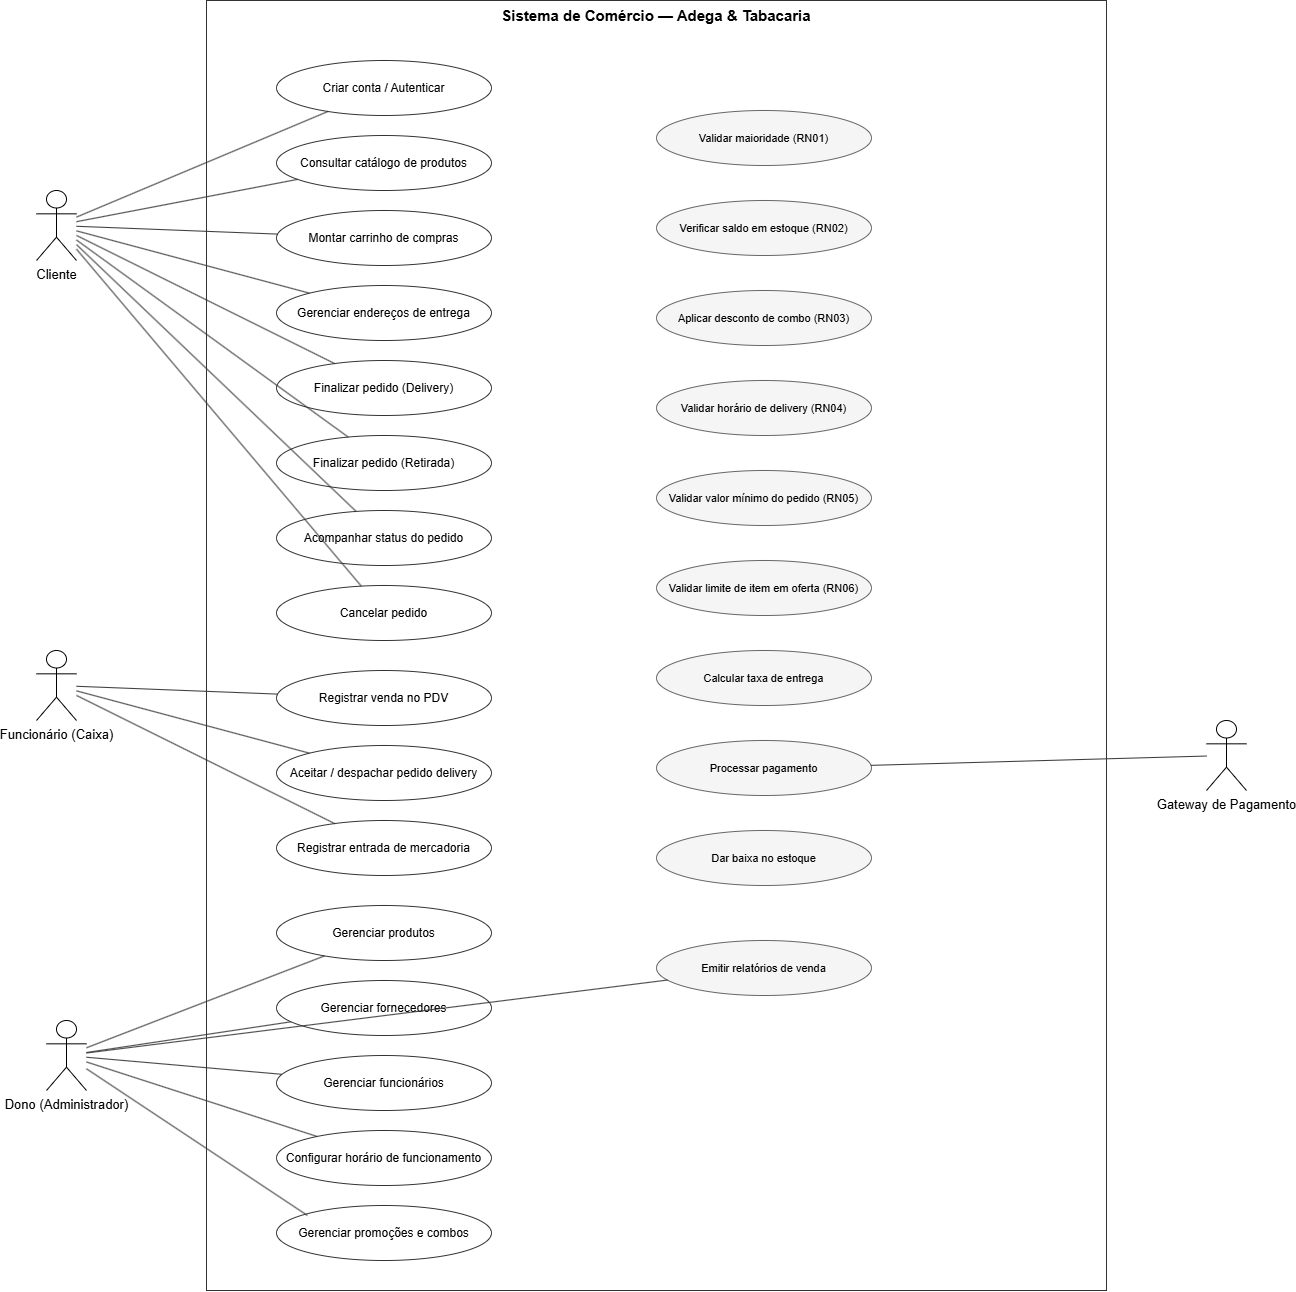

The diagram above was exported from draw.io. Its source (the exported page's mxGraphModel, read from the mxfile embedded in the PNG):
<mxGraphModel dx="1414" dy="777" grid="1" gridSize="10" guides="1" tooltips="1" connect="1" arrows="1" fold="1" page="1" pageScale="1" pageWidth="827" pageHeight="1169" math="0" shadow="0">
  <root>
    <mxCell id="0" />
    <mxCell id="1" parent="0" />
    <mxCell id="Auw0Zekpqb-tfDpV0f37-2" parent="1" style="shape=umlActor;verticalLabelPosition=bottom;verticalAlign=top;html=1;outlineConnect=0;fontSize=13;" value="Cliente" vertex="1">
      <mxGeometry height="70" width="40" x="60" y="230" as="geometry" />
    </mxCell>
    <mxCell id="Auw0Zekpqb-tfDpV0f37-3" parent="1" style="shape=umlActor;verticalLabelPosition=bottom;verticalAlign=top;html=1;outlineConnect=0;fontSize=13;" value="Funcionário (Caixa)" vertex="1">
      <mxGeometry height="70" width="40" x="60" y="690" as="geometry" />
    </mxCell>
    <mxCell id="Auw0Zekpqb-tfDpV0f37-4" parent="1" style="shape=umlActor;verticalLabelPosition=bottom;verticalAlign=top;html=1;outlineConnect=0;fontSize=13;" value="Dono (Administrador)" vertex="1">
      <mxGeometry height="70" width="40" x="70" y="1060" as="geometry" />
    </mxCell>
    <mxCell id="Auw0Zekpqb-tfDpV0f37-5" parent="1" style="shape=umlActor;verticalLabelPosition=bottom;verticalAlign=top;html=1;outlineConnect=0;fontSize=13;" value="Gateway de Pagamento" vertex="1">
      <mxGeometry height="70" width="40" x="1230" y="760" as="geometry" />
    </mxCell>
    <mxCell id="Auw0Zekpqb-tfDpV0f37-6" parent="1" style="ellipse;whiteSpace=wrap;html=1;fontSize=12;fillColor=#ffffff;strokeColor=#333333;" value="Criar conta / Autenticar" vertex="1">
      <mxGeometry height="55" width="215" x="300" y="100" as="geometry" />
    </mxCell>
    <mxCell id="Auw0Zekpqb-tfDpV0f37-7" parent="1" style="ellipse;whiteSpace=wrap;html=1;fontSize=12;fillColor=#ffffff;strokeColor=#333333;" value="Consultar catálogo de produtos" vertex="1">
      <mxGeometry height="55" width="215" x="300" y="175" as="geometry" />
    </mxCell>
    <mxCell id="Auw0Zekpqb-tfDpV0f37-8" parent="1" style="ellipse;whiteSpace=wrap;html=1;fontSize=12;fillColor=#ffffff;strokeColor=#333333;" value="Montar carrinho de compras" vertex="1">
      <mxGeometry height="55" width="215" x="300" y="250" as="geometry" />
    </mxCell>
    <mxCell id="Auw0Zekpqb-tfDpV0f37-9" parent="1" style="ellipse;whiteSpace=wrap;html=1;fontSize=12;fillColor=#ffffff;strokeColor=#333333;" value="Gerenciar endereços de entrega" vertex="1">
      <mxGeometry height="55" width="215" x="300" y="325" as="geometry" />
    </mxCell>
    <mxCell id="Auw0Zekpqb-tfDpV0f37-10" parent="1" style="ellipse;whiteSpace=wrap;html=1;fontSize=12;fillColor=#ffffff;strokeColor=#333333;" value="Finalizar pedido (Delivery)" vertex="1">
      <mxGeometry height="55" width="215" x="300" y="400" as="geometry" />
    </mxCell>
    <mxCell id="Auw0Zekpqb-tfDpV0f37-11" parent="1" style="ellipse;whiteSpace=wrap;html=1;fontSize=12;fillColor=#ffffff;strokeColor=#333333;" value="Finalizar pedido (Retirada)" vertex="1">
      <mxGeometry height="55" width="215" x="300" y="475" as="geometry" />
    </mxCell>
    <mxCell id="Auw0Zekpqb-tfDpV0f37-12" parent="1" style="ellipse;whiteSpace=wrap;html=1;fontSize=12;fillColor=#ffffff;strokeColor=#333333;" value="Acompanhar status do pedido" vertex="1">
      <mxGeometry height="55" width="215" x="300" y="550" as="geometry" />
    </mxCell>
    <mxCell id="Auw0Zekpqb-tfDpV0f37-13" parent="1" style="ellipse;whiteSpace=wrap;html=1;fontSize=12;fillColor=#ffffff;strokeColor=#333333;" value="Cancelar pedido" vertex="1">
      <mxGeometry height="55" width="215" x="300" y="625" as="geometry" />
    </mxCell>
    <mxCell id="Auw0Zekpqb-tfDpV0f37-14" parent="1" style="ellipse;whiteSpace=wrap;html=1;fontSize=12;fillColor=#ffffff;strokeColor=#333333;" value="Registrar venda no PDV" vertex="1">
      <mxGeometry height="55" width="215" x="300" y="710" as="geometry" />
    </mxCell>
    <mxCell id="Auw0Zekpqb-tfDpV0f37-15" parent="1" style="ellipse;whiteSpace=wrap;html=1;fontSize=12;fillColor=#ffffff;strokeColor=#333333;" value="Aceitar / despachar pedido delivery" vertex="1">
      <mxGeometry height="55" width="215" x="300" y="785" as="geometry" />
    </mxCell>
    <mxCell id="Auw0Zekpqb-tfDpV0f37-16" parent="1" style="ellipse;whiteSpace=wrap;html=1;fontSize=12;fillColor=#ffffff;strokeColor=#333333;" value="Registrar entrada de mercadoria" vertex="1">
      <mxGeometry height="55" width="215" x="300" y="860" as="geometry" />
    </mxCell>
    <mxCell id="Auw0Zekpqb-tfDpV0f37-17" parent="1" style="ellipse;whiteSpace=wrap;html=1;fontSize=12;fillColor=#ffffff;strokeColor=#333333;" value="Gerenciar produtos" vertex="1">
      <mxGeometry height="55" width="215" x="300" y="945" as="geometry" />
    </mxCell>
    <mxCell id="Auw0Zekpqb-tfDpV0f37-18" parent="1" style="ellipse;whiteSpace=wrap;html=1;fontSize=12;fillColor=#ffffff;strokeColor=#333333;" value="Gerenciar fornecedores" vertex="1">
      <mxGeometry height="55" width="215" x="300" y="1020" as="geometry" />
    </mxCell>
    <mxCell id="Auw0Zekpqb-tfDpV0f37-19" parent="1" style="ellipse;whiteSpace=wrap;html=1;fontSize=12;fillColor=#ffffff;strokeColor=#333333;" value="Gerenciar funcionários" vertex="1">
      <mxGeometry height="55" width="215" x="300" y="1095" as="geometry" />
    </mxCell>
    <mxCell id="Auw0Zekpqb-tfDpV0f37-20" parent="1" style="ellipse;whiteSpace=wrap;html=1;fontSize=12;fillColor=#ffffff;strokeColor=#333333;" value="Configurar horário de funcionamento" vertex="1">
      <mxGeometry height="55" width="215" x="300" y="1170" as="geometry" />
    </mxCell>
    <mxCell id="Auw0Zekpqb-tfDpV0f37-21" parent="1" style="ellipse;whiteSpace=wrap;html=1;fontSize=12;fillColor=#ffffff;strokeColor=#333333;" value="Gerenciar promoções e combos" vertex="1">
      <mxGeometry height="55" width="215" x="300" y="1245" as="geometry" />
    </mxCell>
    <mxCell id="Auw0Zekpqb-tfDpV0f37-22" parent="1" style="ellipse;whiteSpace=wrap;html=1;fontSize=11;fillColor=#f5f5f5;strokeColor=#666666;dashed=0;" value="Validar maioridade (RN01)" vertex="1">
      <mxGeometry height="55" width="215" x="680" y="150" as="geometry" />
    </mxCell>
    <mxCell id="Auw0Zekpqb-tfDpV0f37-23" parent="1" style="ellipse;whiteSpace=wrap;html=1;fontSize=11;fillColor=#f5f5f5;strokeColor=#666666;dashed=0;" value="Verificar saldo em estoque (RN02)" vertex="1">
      <mxGeometry height="55" width="215" x="680" y="240" as="geometry" />
    </mxCell>
    <mxCell id="Auw0Zekpqb-tfDpV0f37-24" parent="1" style="ellipse;whiteSpace=wrap;html=1;fontSize=11;fillColor=#f5f5f5;strokeColor=#666666;dashed=0;" value="Aplicar desconto de combo (RN03)" vertex="1">
      <mxGeometry height="55" width="215" x="680" y="330" as="geometry" />
    </mxCell>
    <mxCell id="Auw0Zekpqb-tfDpV0f37-25" parent="1" style="ellipse;whiteSpace=wrap;html=1;fontSize=11;fillColor=#f5f5f5;strokeColor=#666666;dashed=0;" value="Validar horário de delivery (RN04)" vertex="1">
      <mxGeometry height="55" width="215" x="680" y="420" as="geometry" />
    </mxCell>
    <mxCell id="Auw0Zekpqb-tfDpV0f37-26" parent="1" style="ellipse;whiteSpace=wrap;html=1;fontSize=11;fillColor=#f5f5f5;strokeColor=#666666;dashed=0;" value="Validar valor mínimo do pedido (RN05)" vertex="1">
      <mxGeometry height="55" width="215" x="680" y="510" as="geometry" />
    </mxCell>
    <mxCell id="Auw0Zekpqb-tfDpV0f37-27" parent="1" style="ellipse;whiteSpace=wrap;html=1;fontSize=11;fillColor=#f5f5f5;strokeColor=#666666;dashed=0;" value="Validar limite de item em oferta (RN06)" vertex="1">
      <mxGeometry height="55" width="215" x="680" y="600" as="geometry" />
    </mxCell>
    <mxCell id="Auw0Zekpqb-tfDpV0f37-28" parent="1" style="ellipse;whiteSpace=wrap;html=1;fontSize=11;fillColor=#f5f5f5;strokeColor=#666666;dashed=0;" value="Calcular taxa de entrega" vertex="1">
      <mxGeometry height="55" width="215" x="680" y="690" as="geometry" />
    </mxCell>
    <mxCell id="Auw0Zekpqb-tfDpV0f37-29" parent="1" style="ellipse;whiteSpace=wrap;html=1;fontSize=11;fillColor=#f5f5f5;strokeColor=#666666;dashed=0;" value="Processar pagamento" vertex="1">
      <mxGeometry height="55" width="215" x="680" y="780" as="geometry" />
    </mxCell>
    <mxCell id="Auw0Zekpqb-tfDpV0f37-30" parent="1" style="ellipse;whiteSpace=wrap;html=1;fontSize=11;fillColor=#f5f5f5;strokeColor=#666666;dashed=0;" value="Dar baixa no estoque" vertex="1">
      <mxGeometry height="55" width="215" x="680" y="870" as="geometry" />
    </mxCell>
    <mxCell id="Auw0Zekpqb-tfDpV0f37-31" parent="1" style="ellipse;whiteSpace=wrap;html=1;fontSize=11;fillColor=#f5f5f5;strokeColor=#666666;dashed=0;" value="Emitir relatórios de venda" vertex="1">
      <mxGeometry height="55" width="215" x="680" y="980" as="geometry" />
    </mxCell>
    <mxCell id="Auw0Zekpqb-tfDpV0f37-32" edge="1" parent="1" source="Auw0Zekpqb-tfDpV0f37-2" style="endArrow=none;html=1;strokeColor=#333333;" target="Auw0Zekpqb-tfDpV0f37-6" value="">
      <mxGeometry relative="1" as="geometry" />
    </mxCell>
    <mxCell id="Auw0Zekpqb-tfDpV0f37-33" edge="1" parent="1" source="Auw0Zekpqb-tfDpV0f37-2" style="endArrow=none;html=1;strokeColor=#333333;" target="Auw0Zekpqb-tfDpV0f37-7" value="">
      <mxGeometry relative="1" as="geometry" />
    </mxCell>
    <mxCell id="Auw0Zekpqb-tfDpV0f37-34" edge="1" parent="1" source="Auw0Zekpqb-tfDpV0f37-2" style="endArrow=none;html=1;strokeColor=#333333;" target="Auw0Zekpqb-tfDpV0f37-8" value="">
      <mxGeometry relative="1" as="geometry" />
    </mxCell>
    <mxCell id="Auw0Zekpqb-tfDpV0f37-35" edge="1" parent="1" source="Auw0Zekpqb-tfDpV0f37-2" style="endArrow=none;html=1;strokeColor=#333333;" target="Auw0Zekpqb-tfDpV0f37-9" value="">
      <mxGeometry relative="1" as="geometry" />
    </mxCell>
    <mxCell id="Auw0Zekpqb-tfDpV0f37-36" edge="1" parent="1" source="Auw0Zekpqb-tfDpV0f37-2" style="endArrow=none;html=1;strokeColor=#333333;" target="Auw0Zekpqb-tfDpV0f37-10" value="">
      <mxGeometry relative="1" as="geometry" />
    </mxCell>
    <mxCell id="Auw0Zekpqb-tfDpV0f37-37" edge="1" parent="1" source="Auw0Zekpqb-tfDpV0f37-2" style="endArrow=none;html=1;strokeColor=#333333;" target="Auw0Zekpqb-tfDpV0f37-11" value="">
      <mxGeometry relative="1" as="geometry" />
    </mxCell>
    <mxCell id="Auw0Zekpqb-tfDpV0f37-38" edge="1" parent="1" source="Auw0Zekpqb-tfDpV0f37-2" style="endArrow=none;html=1;strokeColor=#333333;" target="Auw0Zekpqb-tfDpV0f37-12" value="">
      <mxGeometry relative="1" as="geometry" />
    </mxCell>
    <mxCell id="Auw0Zekpqb-tfDpV0f37-39" edge="1" parent="1" source="Auw0Zekpqb-tfDpV0f37-2" style="endArrow=none;html=1;strokeColor=#333333;" target="Auw0Zekpqb-tfDpV0f37-13" value="">
      <mxGeometry relative="1" as="geometry" />
    </mxCell>
    <mxCell id="Auw0Zekpqb-tfDpV0f37-40" edge="1" parent="1" source="Auw0Zekpqb-tfDpV0f37-3" style="endArrow=none;html=1;strokeColor=#333333;" target="Auw0Zekpqb-tfDpV0f37-14" value="">
      <mxGeometry relative="1" as="geometry" />
    </mxCell>
    <mxCell id="Auw0Zekpqb-tfDpV0f37-41" edge="1" parent="1" source="Auw0Zekpqb-tfDpV0f37-3" style="endArrow=none;html=1;strokeColor=#333333;" target="Auw0Zekpqb-tfDpV0f37-15" value="">
      <mxGeometry relative="1" as="geometry" />
    </mxCell>
    <mxCell id="Auw0Zekpqb-tfDpV0f37-42" edge="1" parent="1" source="Auw0Zekpqb-tfDpV0f37-3" style="endArrow=none;html=1;strokeColor=#333333;" target="Auw0Zekpqb-tfDpV0f37-16" value="">
      <mxGeometry relative="1" as="geometry" />
    </mxCell>
    <mxCell id="Auw0Zekpqb-tfDpV0f37-43" edge="1" parent="1" source="Auw0Zekpqb-tfDpV0f37-4" style="endArrow=none;html=1;strokeColor=#333333;" target="Auw0Zekpqb-tfDpV0f37-17" value="">
      <mxGeometry relative="1" as="geometry" />
    </mxCell>
    <mxCell id="Auw0Zekpqb-tfDpV0f37-44" edge="1" parent="1" source="Auw0Zekpqb-tfDpV0f37-4" style="endArrow=none;html=1;strokeColor=#333333;" target="Auw0Zekpqb-tfDpV0f37-18" value="">
      <mxGeometry relative="1" as="geometry" />
    </mxCell>
    <mxCell id="Auw0Zekpqb-tfDpV0f37-45" edge="1" parent="1" source="Auw0Zekpqb-tfDpV0f37-4" style="endArrow=none;html=1;strokeColor=#333333;" target="Auw0Zekpqb-tfDpV0f37-19" value="">
      <mxGeometry relative="1" as="geometry" />
    </mxCell>
    <mxCell id="Auw0Zekpqb-tfDpV0f37-46" edge="1" parent="1" source="Auw0Zekpqb-tfDpV0f37-4" style="endArrow=none;html=1;strokeColor=#333333;" target="Auw0Zekpqb-tfDpV0f37-20" value="">
      <mxGeometry relative="1" as="geometry" />
    </mxCell>
    <mxCell id="Auw0Zekpqb-tfDpV0f37-48" edge="1" parent="1" source="Auw0Zekpqb-tfDpV0f37-4" style="endArrow=none;html=1;strokeColor=#333333;" target="Auw0Zekpqb-tfDpV0f37-31" value="">
      <mxGeometry relative="1" as="geometry" />
    </mxCell>
    <mxCell id="Auw0Zekpqb-tfDpV0f37-49" edge="1" parent="1" source="Auw0Zekpqb-tfDpV0f37-29" style="endArrow=none;html=1;strokeColor=#333333;" target="Auw0Zekpqb-tfDpV0f37-5" value="">
      <mxGeometry relative="1" as="geometry" />
    </mxCell>
    <mxCell id="Auw0Zekpqb-tfDpV0f37-1" parent="1" style="rounded=0;whiteSpace=wrap;html=1;verticalAlign=top;fillColor=none;strokeColor=#333333;fontSize=15;fontStyle=1;" value="Sistema de Comércio — Adega &amp;amp; Tabacaria" vertex="1">
      <mxGeometry height="1290" width="900" x="230" y="40" as="geometry" />
    </mxCell>
    <mxCell id="Auw0Zekpqb-tfDpV0f37-75" edge="1" parent="1" source="Auw0Zekpqb-tfDpV0f37-4" style="endArrow=none;html=1;strokeColor=#333333;" value="">
      <mxGeometry relative="1" as="geometry">
        <mxPoint x="100" y="1180" as="sourcePoint" />
        <mxPoint x="331" y="1255" as="targetPoint" />
      </mxGeometry>
    </mxCell>
  </root>
</mxGraphModel>